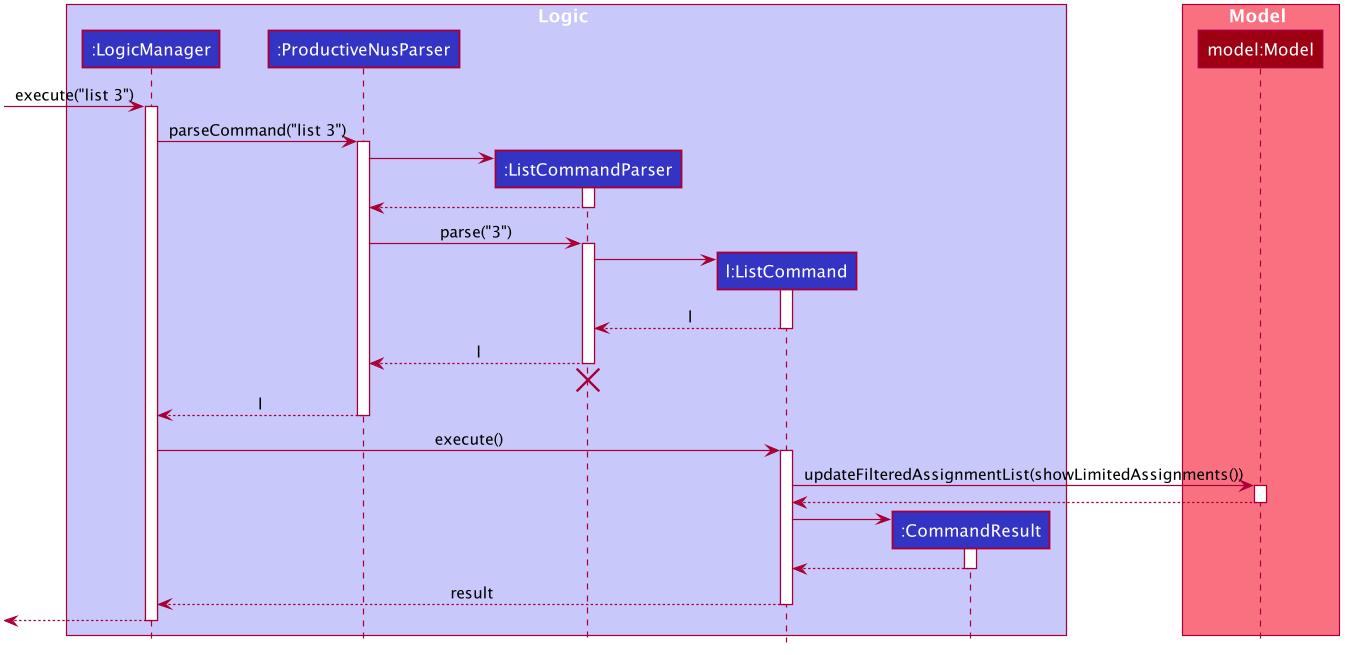

The diagram above was rendered by PlantUML. Its source (embedded in the PNG):
@startuml









skinparam BackgroundColor #FFFFFFF

skinparam Shadowing false

skinparam Class {
    FontColor #FFFFFF
    BorderThickness 1
    BorderColor #FFFFFF
    StereotypeFontColor #FFFFFF
    FontName Arial
}

skinparam Actor {
    BorderColor #000000
    Color #000000
    FontName Arial
}

skinparam Sequence {
    MessageAlign center
    BoxFontSize 15
    BoxPadding 0
    BoxFontColor #FFFFFF
    FontName Arial
}

skinparam Participant {
    FontColor #FFFFFFF
    Padding 20
}

skinparam MinClassWidth 50
skinparam ParticipantPadding 10
skinparam Shadowing false
skinparam DefaultTextAlignment center
skinparam packageStyle Rectangle

hide footbox
hide members
hide circle

box Logic #C8C8FA
participant ":LogicManager" as LogicManager #3333C4
participant ":ProductiveNusParser" as ProductiveNusParser #3333C4
participant ":ListCommandParser" as ListCommandParser #3333C4
participant "l:ListCommand" as ListCommand #3333C4
participant ":CommandResult" as CommandResult #3333C4
end box

box Model #F97181
participant "model:Model" as Model #9D0012
end box

[-> LogicManager : execute("list 3")
activate LogicManager

LogicManager -> ProductiveNusParser : parseCommand("list 3")
activate ProductiveNusParser

create ListCommandParser
ProductiveNusParser -> ListCommandParser
activate ListCommandParser

ListCommandParser --> ProductiveNusParser
deactivate ListCommandParser

ProductiveNusParser -> ListCommandParser : parse("3")
activate ListCommandParser

create ListCommand
ListCommandParser -> ListCommand
activate ListCommand

ListCommand --> ListCommandParser : l
deactivate ListCommand

ListCommandParser --> ProductiveNusParser : l
deactivate ListCommandParser
ListCommandParser -[hidden]-> ProductiveNusParser
destroy ListCommandParser

ProductiveNusParser --> LogicManager : l
deactivate ProductiveNusParser

LogicManager -> ListCommand : execute()
activate ListCommand


ListCommand -> Model : updateFilteredAssignmentList(showLimitedAssignments())
activate Model
Model --> ListCommand
deactivate Model
create CommandResult
ListCommand -> CommandResult
activate CommandResult

CommandResult --> ListCommand
deactivate CommandResult

ListCommand --> LogicManager : result
deactivate ListCommand

[<--LogicManager
deactivate LogicManager
@enduml